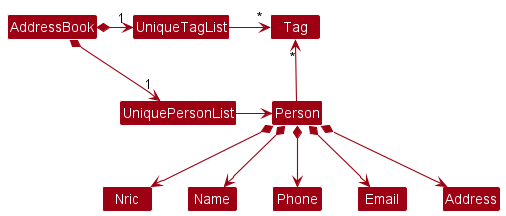

The diagram above was rendered by PlantUML. Its source (embedded in the PNG):
@startuml
!include style.puml
skinparam arrowThickness 1.1
skinparam arrowColor MODEL_COLOR
skinparam classBackgroundColor MODEL_COLOR

AddressBook *-right-> "1" UniquePersonList
AddressBook *-right-> "1" UniqueTagList
UniqueTagList -[hidden]down- UniquePersonList
UniqueTagList -[hidden]down- UniquePersonList

UniqueTagList -right-> "*" Tag
UniquePersonList -right-> Person

Person -up-> "*" Tag

Person *--> Nric
Person *--> Name
Person *--> Phone
Person *--> Email
Person *--> Address
@enduml